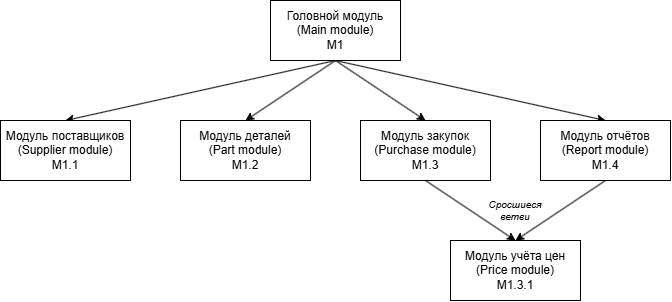

The diagram above was exported from draw.io. Its source (the exported page's mxGraphModel, read from the mxfile embedded in the PNG):
<mxGraphModel dx="423" dy="809" grid="1" gridSize="10" guides="1" tooltips="1" connect="1" arrows="1" fold="1" page="1" pageScale="1" pageWidth="827" pageHeight="1169" math="0" shadow="0">
  <root>
    <mxCell id="0" />
    <mxCell id="1" parent="0" />
    <mxCell id="MskaQ9A9YmWzCmyotqT1-9" edge="1" parent="1" source="MskaQ9A9YmWzCmyotqT1-1" style="rounded=0;orthogonalLoop=1;jettySize=auto;html=1;defaultLabelBackgroundColor=page;entryX=0.5;entryY=0;entryDx=0;entryDy=0;exitX=0.5;exitY=1;exitDx=0;exitDy=0;" target="MskaQ9A9YmWzCmyotqT1-2">
      <mxGeometry relative="1" as="geometry" />
    </mxCell>
    <mxCell id="MskaQ9A9YmWzCmyotqT1-10" edge="1" parent="1" source="MskaQ9A9YmWzCmyotqT1-1" style="rounded=0;orthogonalLoop=1;jettySize=auto;html=1;entryX=0.5;entryY=0;entryDx=0;entryDy=0;defaultLabelBackgroundColor=page;exitX=0.5;exitY=1;exitDx=0;exitDy=0;" target="MskaQ9A9YmWzCmyotqT1-3">
      <mxGeometry relative="1" as="geometry" />
    </mxCell>
    <mxCell id="MskaQ9A9YmWzCmyotqT1-11" edge="1" parent="1" source="MskaQ9A9YmWzCmyotqT1-1" style="rounded=0;orthogonalLoop=1;jettySize=auto;html=1;entryX=0.5;entryY=0;entryDx=0;entryDy=0;defaultLabelBackgroundColor=page;exitX=0.5;exitY=1;exitDx=0;exitDy=0;" target="MskaQ9A9YmWzCmyotqT1-4">
      <mxGeometry relative="1" as="geometry" />
    </mxCell>
    <mxCell id="MskaQ9A9YmWzCmyotqT1-12" edge="1" parent="1" source="MskaQ9A9YmWzCmyotqT1-1" style="rounded=0;orthogonalLoop=1;jettySize=auto;html=1;defaultLabelBackgroundColor=page;exitX=0.5;exitY=1;exitDx=0;exitDy=0;entryX=0.5;entryY=0;entryDx=0;entryDy=0;" target="MskaQ9A9YmWzCmyotqT1-5">
      <mxGeometry relative="1" as="geometry" />
    </mxCell>
    <mxCell id="MskaQ9A9YmWzCmyotqT1-1" parent="1" style="rounded=0;whiteSpace=wrap;html=1;" value="Головной модуль&lt;div&gt;(Main module)&lt;/div&gt;&lt;div&gt;M1&lt;/div&gt;" vertex="1">
      <mxGeometry height="60" width="130" x="340" y="20" as="geometry" />
    </mxCell>
    <mxCell id="MskaQ9A9YmWzCmyotqT1-2" parent="1" style="rounded=0;whiteSpace=wrap;html=1;" value="Модуль поставщиков&lt;div&gt;(Supplier module)&lt;/div&gt;&lt;div&gt;M1.1&lt;/div&gt;" vertex="1">
      <mxGeometry height="60" width="130" x="70" y="140" as="geometry" />
    </mxCell>
    <mxCell id="MskaQ9A9YmWzCmyotqT1-3" parent="1" style="rounded=0;whiteSpace=wrap;html=1;" value="Модуль деталей&lt;div&gt;(Part module)&lt;/div&gt;&lt;div&gt;M1.2&lt;/div&gt;" vertex="1">
      <mxGeometry height="60" width="130" x="250" y="140" as="geometry" />
    </mxCell>
    <mxCell id="MskaQ9A9YmWzCmyotqT1-13" edge="1" parent="1" source="MskaQ9A9YmWzCmyotqT1-4" style="rounded=0;orthogonalLoop=1;jettySize=auto;html=1;defaultLabelBackgroundColor=page;entryX=0.5;entryY=0;entryDx=0;entryDy=0;exitX=0.5;exitY=1;exitDx=0;exitDy=0;" target="MskaQ9A9YmWzCmyotqT1-6">
      <mxGeometry relative="1" as="geometry" />
    </mxCell>
    <mxCell id="MskaQ9A9YmWzCmyotqT1-4" parent="1" style="rounded=0;whiteSpace=wrap;html=1;" value="Модуль закупок&lt;div&gt;(Purchase module)&lt;/div&gt;&lt;div&gt;M1.3&lt;/div&gt;" vertex="1">
      <mxGeometry height="60" width="130" x="430" y="140" as="geometry" />
    </mxCell>
    <mxCell id="MskaQ9A9YmWzCmyotqT1-14" edge="1" parent="1" source="MskaQ9A9YmWzCmyotqT1-5" style="rounded=0;orthogonalLoop=1;jettySize=auto;html=1;entryX=0.5;entryY=0;entryDx=0;entryDy=0;defaultLabelBackgroundColor=page;exitX=0.5;exitY=1;exitDx=0;exitDy=0;" target="MskaQ9A9YmWzCmyotqT1-6">
      <mxGeometry relative="1" as="geometry" />
    </mxCell>
    <mxCell id="MskaQ9A9YmWzCmyotqT1-5" parent="1" style="rounded=0;whiteSpace=wrap;html=1;" value="Модуль отчётов&lt;div&gt;(Report module)&lt;/div&gt;&lt;div&gt;M1.4&lt;/div&gt;" vertex="1">
      <mxGeometry height="60" width="130" x="610" y="140" as="geometry" />
    </mxCell>
    <mxCell id="MskaQ9A9YmWzCmyotqT1-6" parent="1" style="rounded=0;whiteSpace=wrap;html=1;" value="Модуль учёта цен&lt;div&gt;(Price module)&lt;br&gt;M1.3.1&lt;/div&gt;" vertex="1">
      <mxGeometry height="60" width="130" x="520" y="260" as="geometry" />
    </mxCell>
    <mxCell id="v0q6UYLKQXKONefuvhCR-1" parent="1" style="text;html=1;whiteSpace=wrap;strokeColor=none;fillColor=none;align=center;verticalAlign=middle;rounded=0;fontSize=10;" value="&lt;i&gt;Сросшиеся ветви&lt;/i&gt;" vertex="1">
      <mxGeometry height="30" width="60" x="555" y="215" as="geometry" />
    </mxCell>
  </root>
</mxGraphModel>